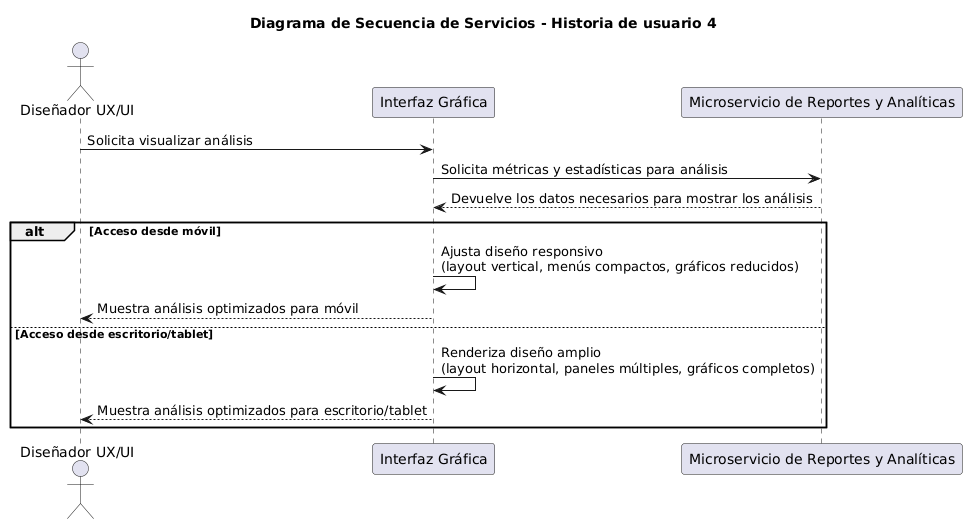

The diagram above was rendered by PlantUML. Its source (embedded in the PNG):
@startuml
title Diagrama de Secuencia de Servicios - Historia de usuario 4

actor "Diseñador UX/UI" as Disenador
participant "Interfaz Gráfica" as UI
participant "Microservicio de Reportes y Analíticas" as Reportes

Disenador -> UI: Solicita visualizar análisis
UI -> Reportes: Solicita métricas y estadísticas para análisis
Reportes --> UI: Devuelve los datos necesarios para mostrar los análisis

alt Acceso desde móvil
    UI -> UI: Ajusta diseño responsivo\n(layout vertical, menús compactos, gráficos reducidos)
    UI --> Disenador: Muestra análisis optimizados para móvil
else Acceso desde escritorio/tablet
    UI -> UI: Renderiza diseño amplio\n(layout horizontal, paneles múltiples, gráficos completos)
    UI --> Disenador: Muestra análisis optimizados para escritorio/tablet
end
@enduml